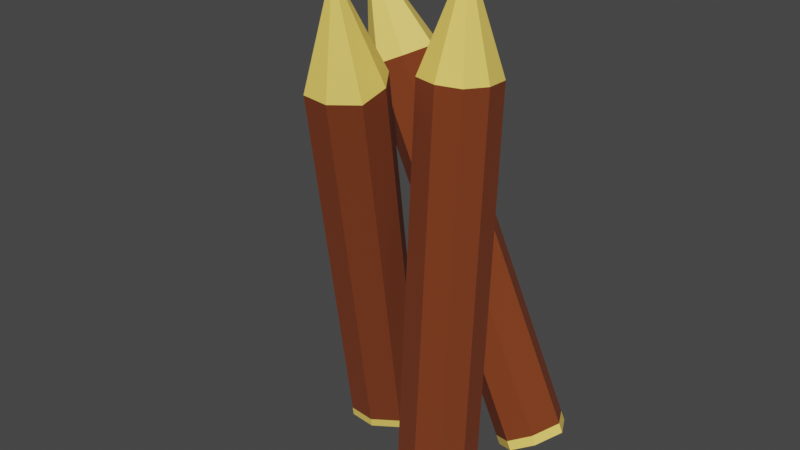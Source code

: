 # Source: Stake.blend  (saved by Blender 3.0.42; exported with 4.5.12 LTS)
import bpy
from mathutils import Matrix  # noqa: F401  (used for matrix-valued properties, if any)

bpy.ops.wm.read_factory_settings(use_empty=True)
scene = bpy.context.scene
scene.name = 'Scene'

# ---- materials (node trees are filled in below, after node groups)
mat_stake = bpy.data.materials.new('Stake')
mat_stake.use_transparent_shadow = False
mat_rawwood = bpy.data.materials.new('RawWood')
mat_rawwood.use_transparent_shadow = False

# ---- material node trees
mat_stake.use_nodes = True; mat_stake.node_tree.nodes.clear()
_N = mat_stake.node_tree.nodes; _L = mat_stake.node_tree.links
n0 = _N.new('ShaderNodeBsdfPrincipled'); n0.name = 'Principled BSDF'; n0.location = (10, 300)
n0.distribution = 'GGX'
n0.subsurface_method = 'RANDOM_WALK_SKIN'
n0.inputs[0].default_value = (0.1902, 0.03675, 0.006618, 1.0)
n0.inputs[2].default_value = 1.0
n0.inputs[3].default_value = 1.45
n0.inputs[27].default_value = (0.0, 0.0, 0.0, 1.0)
n0.inputs[28].default_value = 1.0
n1 = _N.new('ShaderNodeOutputMaterial'); n1.name = 'Material Output'; n1.location = (300, 300)
_L.new(n0.outputs[0], n1.inputs[0])
n1.is_active_output = True
mat_rawwood.use_nodes = True; mat_rawwood.node_tree.nodes.clear()
_N = mat_rawwood.node_tree.nodes; _L = mat_rawwood.node_tree.links
n0 = _N.new('ShaderNodeBsdfPrincipled'); n0.name = 'Principled BSDF'; n0.location = (10, 300)
n0.distribution = 'GGX'
n0.subsurface_method = 'RANDOM_WALK_SKIN'
n0.inputs[0].default_value = (1.0, 0.7115, 0.1371, 1.0)
n0.inputs[3].default_value = 1.45
n0.inputs[27].default_value = (0.0, 0.0, 0.0, 1.0)
n0.inputs[28].default_value = 1.0
n1 = _N.new('ShaderNodeOutputMaterial'); n1.name = 'Material Output'; n1.location = (300, 300)
_L.new(n0.outputs[0], n1.inputs[0])
n1.is_active_output = True

# ---- world
world_world = bpy.data.worlds.new('World'); scene.world = world_world
world_world.use_nodes = True; world_world.node_tree.nodes.clear()
_N = world_world.node_tree.nodes; _L = world_world.node_tree.links
n0 = _N.new('ShaderNodeOutputWorld'); n0.name = 'World Output'; n0.location = (300, 300)
n1 = _N.new('ShaderNodeBackground'); n1.name = 'Background'; n1.location = (10, 300)
n1.inputs[0].default_value = (0.05088, 0.05088, 0.05088, 1.0)
_L.new(n1.outputs[0], n0.inputs[0])
n0.is_active_output = True
world_world.color = (0.05088, 0.05088, 0.05088)
world_world.use_sun_shadow = False
world_world.sun_shadow_jitter_overblur = 0.0

# ---- meshes
me_cube_001 = bpy.data.meshes.new('Cube.001')
me_cube_001.from_pydata([(-1.0, -0.6926, -0.6032), (-1.0, -0.6926, 0.6032), (-1.0, 0.6926, -0.6032), (-1.0, 0.6926, 0.6032), (1.0, -0.05641, -0.04913), (1.0, -0.05641, 0.04913), (1.0, 0.05641, -0.04913), (1.0, 0.05641, 0.04913), (5.96e-08, 0.6926, -0.6032), (5.96e-08, 0.6926, 0.6032), (5.96e-08, -0.6926, -0.6032), (5.96e-08, -0.6926, 0.6032), (0.5, 0.6926, 0.6032), (0.5, -0.6926, -0.6032), (0.5, 0.6926, -0.6032), (0.5, -0.6926, 0.6032), (0.6062, 0.6926, 0.6032), (0.6062, -0.6926, -0.6032), (0.6062, 0.6926, -0.6032), (0.6062, -0.6926, 0.6032), (-1.0, 0.0, -1.0), (-1.0, 0.0, 1.0), (1.0, -1.49e-07, -0.08145), (1.0, -1.49e-07, 0.08145), (0.0, 0.0, 1.0), (0.0, 0.0, -1.0), (0.5, 0.0, 1.0), (0.5, 0.0, -1.0), (0.6062, 0.0, 1.0), (0.6062, 0.0, -1.0), (-1.0, -1.0, 0.0), (-1.0, 1.0, 0.0), (1.0, 0.08145, 0.0), (1.0, -0.08145, 0.0), (0.0, -1.0, 0.0), (0.0, 1.0, 0.0), (0.5, -1.0, 0.0), (0.5, 1.0, 0.0), (0.6062, -1.0, 0.0), (0.6062, 1.0, 0.0), (1.0, -1.49e-07, 0.0), (-1.0, 0.0, 0.0), (-0.5271, 0.6926, -0.6032), (-0.5271, -0.6926, 0.6032), (-0.5271, 0.6926, 0.6032), (-0.5271, -0.6926, -0.6032), (-0.5271, 0.0, -1.0), (-0.5271, 0.0, 1.0), (-0.5271, 1.0, 0.0), (-0.5271, -1.0, 0.0), (-0.9602, 0.6926, -0.6032), (-0.9602, -0.6926, 0.6032), (-0.9602, 0.0, -1.0), (-0.9602, -1.0, 0.0), (-0.9602, 0.6926, 0.6032), (-0.9602, -0.6926, -0.6032), (-0.9602, 0.0, 1.0), (-0.9602, 1.0, 0.0)], [], [(41, 21, 3, 31), (39, 16, 7, 32), (40, 23, 5, 33), (53, 51, 1, 30), (29, 22, 4, 17), (56, 21, 1, 51), (26, 24, 11, 15), (46, 25, 10, 45), (36, 15, 11, 34), (48, 44, 9, 35), (38, 19, 15, 36), (28, 26, 15, 19), (25, 27, 13, 10), (35, 9, 12, 37), (23, 28, 19, 5), (33, 5, 19, 38), (27, 29, 17, 13), (37, 12, 16, 39), (14, 18, 29, 27), (7, 16, 28, 23), (8, 14, 27, 25), (16, 12, 26, 28), (42, 8, 25, 46), (12, 9, 24, 26), (54, 3, 21, 56), (18, 6, 22, 29), (32, 7, 23, 40), (30, 1, 21, 41), (0, 30, 41, 20), (6, 32, 40, 22), (14, 37, 39, 18), (4, 33, 38, 17), (8, 35, 37, 14), (17, 38, 36, 13), (42, 48, 35, 8), (13, 36, 34, 10), (55, 53, 30, 0), (22, 40, 33, 4), (18, 39, 32, 6), (20, 41, 31, 2), (10, 34, 49, 45), (50, 57, 48, 42), (9, 44, 47, 24), (50, 42, 46, 52), (57, 54, 44, 48), (52, 46, 45, 55), (24, 47, 43, 11), (34, 11, 43, 49), (20, 52, 55, 0), (31, 3, 54, 57), (2, 50, 52, 20), (2, 31, 57, 50), (45, 49, 53, 55), (44, 54, 56, 47), (47, 56, 51, 43), (49, 43, 51, 53)])
me_cube_001.polygons.foreach_set('material_index', [1, 1, 1, 1, 1, 1, 0, 0, 0, 0, 0, 0, 0, 0, 1, 1, 0, 0, 0, 1, 0, 0, 0, 0, 1, 1, 1, 1, 1, 1, 0, 1, 0, 0, 0, 0, 1, 1, 1, 1, 0, 0, 0, 0, 0, 0, 0, 0, 1, 1, 1, 1, 0, 0, 0, 0])
_uv = me_cube_001.uv_layers.new(name='UVMap')
_uv.uv.foreach_set('vector', [0.5, 0.125, 0.625, 0.125, 0.625, 0.25, 0.5, 0.25, 0.5, 0.4688, 0.625, 0.4688, 0.625, 0.5, 0.5, 0.5, 0.5, 0.625, 0.625, 0.625, 0.625, 0.75, 0.5, 0.75, 0.5, 0.9687, 0.625, 0.9688, 0.625, 1.0, 0.5, 1.0, 0.3438, 0.625, 0.375, 0.625, 0.375, 0.75, 0.3438, 0.75, 0.8437, 0.625, 0.875, 0.625, 0.875, 0.75, 0.8438, 0.75, 0.6875, 0.625, 0.75, 0.625, 0.75, 0.75, 0.6875, 0.75, 0.1875, 0.625, 0.25, 0.625, 0.25, 0.75, 0.1875, 0.75, 0.5, 0.8125, 0.625, 0.8125, 0.625, 0.875, 0.5, 0.875, 0.5, 0.3125, 0.625, 0.3125, 0.625, 0.375, 0.5, 0.375, 0.5, 0.7812, 0.625, 0.7812, 0.625, 0.8125, 0.5, 0.8125, 0.6563, 0.625, 0.6875, 0.625, 0.6875, 0.75, 0.6562, 0.75, 0.25, 0.625, 0.3125, 0.625, 0.3125, 0.75, 0.25, 0.75, 0.5, 0.375, 0.625, 0.375, 0.625, 0.4375, 0.5, 0.4375, 0.625, 0.625, 0.6563, 0.625, 0.6562, 0.75, 0.625, 0.75, 0.5, 0.75, 0.625, 0.75, 0.625, 0.7812, 0.5, 0.7812, 0.3125, 0.625, 0.3438, 0.625, 0.3438, 0.75, 0.3125, 0.75, 0.5, 0.4375, 0.625, 0.4375, 0.625, 0.4688, 0.5, 0.4688, 0.3125, 0.5, 0.3438, 0.5, 0.3438, 0.625, 0.3125, 0.625, 0.625, 0.5, 0.6562, 0.5, 0.6563, 0.625, 0.625, 0.625, 0.25, 0.5, 0.3125, 0.5, 0.3125, 0.625, 0.25, 0.625, 0.6562, 0.5, 0.6875, 0.5, 0.6875, 0.625, 0.6563, 0.625, 0.1875, 0.5, 0.25, 0.5, 0.25, 0.625, 0.1875, 0.625, 0.6875, 0.5, 0.75, 0.5, 0.75, 0.625, 0.6875, 0.625, 0.8438, 0.5, 0.875, 0.5, 0.875, 0.625, 0.8437, 0.625, 0.3438, 0.5, 0.375, 0.5, 0.375, 0.625, 0.3438, 0.625, 0.5, 0.5, 0.625, 0.5, 0.625, 0.625, 0.5, 0.625, 0.5, 0.0, 0.625, 0.0, 0.625, 0.125, 0.5, 0.125, 0.375, 0.0, 0.5, 0.0, 0.5, 0.125, 0.375, 0.125, 0.375, 0.5, 0.5, 0.5, 0.5, 0.625, 0.375, 0.625, 0.375, 0.4375, 0.5, 0.4375, 0.5, 0.4688, 0.375, 0.4688, 0.375, 0.75, 0.5, 0.75, 0.5, 0.7812, 0.375, 0.7812, 0.375, 0.375, 0.5, 0.375, 0.5, 0.4375, 0.375, 0.4375, 0.375, 0.7812, 0.5, 0.7812, 0.5, 0.8125, 0.375, 0.8125, 0.375, 0.3125, 0.5, 0.3125, 0.5, 0.375, 0.375, 0.375, 0.375, 0.8125, 0.5, 0.8125, 0.5, 0.875, 0.375, 0.875, 0.375, 0.9688, 0.5, 0.9687, 0.5, 1.0, 0.375, 1.0, 0.375, 0.625, 0.5, 0.625, 0.5, 0.75, 0.375, 0.75, 0.375, 0.4688, 0.5, 0.4688, 0.5, 0.5, 0.375, 0.5, 0.375, 0.125, 0.5, 0.125, 0.5, 0.25, 0.375, 0.25, 0.375, 0.875, 0.5, 0.875, 0.5, 0.9375, 0.375, 0.9375, 0.375, 0.2812, 0.5, 0.2812, 0.5, 0.3125, 0.375, 0.3125, 0.75, 0.5, 0.8125, 0.5, 0.8125, 0.625, 0.75, 0.625, 0.1562, 0.5, 0.1875, 0.5, 0.1875, 0.625, 0.1562, 0.625, 0.5, 0.2812, 0.625, 0.2812, 0.625, 0.3125, 0.5, 0.3125, 0.1562, 0.625, 0.1875, 0.625, 0.1875, 0.75, 0.1562, 0.75, 0.75, 0.625, 0.8125, 0.625, 0.8125, 0.75, 0.75, 0.75, 0.5, 0.875, 0.625, 0.875, 0.625, 0.9375, 0.5, 0.9375, 0.125, 0.625, 0.1562, 0.625, 0.1562, 0.75, 0.125, 0.75, 0.5, 0.25, 0.625, 0.25, 0.625, 0.2812, 0.5, 0.2812, 0.125, 0.5, 0.1562, 0.5, 0.1562, 0.625, 0.125, 0.625, 0.375, 0.25, 0.5, 0.25, 0.5, 0.2812, 0.375, 0.2812, 0.375, 0.9375, 0.5, 0.9375, 0.5, 0.9687, 0.375, 0.9688, 0.8125, 0.5, 0.8438, 0.5, 0.8437, 0.625, 0.8125, 0.625, 0.8125, 0.625, 0.8437, 0.625, 0.8438, 0.75, 0.8125, 0.75, 0.5, 0.9375, 0.625, 0.9375, 0.625, 0.9688, 0.5, 0.9687])
me_cube_001.materials.append(mat_stake)
me_cube_001.materials.append(mat_rawwood)
me_cube_001.use_remesh_fix_poles = True
me_cube_001.use_remesh_preserve_attributes = False
me_cube_001.update()
me_cube_003 = bpy.data.meshes.new('Cube.003')
me_cube_003.from_pydata([(-1.0, -0.6926, -0.6032), (-1.0, -0.6926, 0.6032), (-1.0, 0.6926, -0.6032), (-1.0, 0.6926, 0.6032), (1.0, -0.05641, -0.04913), (1.0, -0.05641, 0.04913), (1.0, 0.05641, -0.04913), (1.0, 0.05641, 0.04913), (5.96e-08, 0.6926, -0.6032), (5.96e-08, 0.6926, 0.6032), (5.96e-08, -0.6926, -0.6032), (5.96e-08, -0.6926, 0.6032), (0.5, 0.6926, 0.6032), (0.5, -0.6926, -0.6032), (0.5, 0.6926, -0.6032), (0.5, -0.6926, 0.6032), (0.6062, 0.6926, 0.6032), (0.6062, -0.6926, -0.6032), (0.6062, 0.6926, -0.6032), (0.6062, -0.6926, 0.6032), (-1.0, 0.0, -1.0), (-1.0, 0.0, 1.0), (1.0, -1.49e-07, -0.08145), (1.0, -1.49e-07, 0.08145), (0.0, 0.0, 1.0), (0.0, 0.0, -1.0), (0.5, 0.0, 1.0), (0.5, 0.0, -1.0), (0.6062, 0.0, 1.0), (0.6062, 0.0, -1.0), (-1.0, -1.0, 0.0), (-1.0, 1.0, 0.0), (1.0, 0.08145, 0.0), (1.0, -0.08145, 0.0), (0.0, -1.0, 0.0), (0.0, 1.0, 0.0), (0.5, -1.0, 0.0), (0.5, 1.0, 0.0), (0.6062, -1.0, 0.0), (0.6062, 1.0, 0.0), (1.0, -1.49e-07, 0.0), (-1.0, 0.0, 0.0), (-0.5271, 0.6926, -0.6032), (-0.5271, -0.6926, 0.6032), (-0.5271, 0.6926, 0.6032), (-0.5271, -0.6926, -0.6032), (-0.5271, 0.0, -1.0), (-0.5271, 0.0, 1.0), (-0.5271, 1.0, 0.0), (-0.5271, -1.0, 0.0), (-0.9602, 0.6926, -0.6032), (-0.9602, -0.6926, 0.6032), (-0.9602, 0.0, -1.0), (-0.9602, -1.0, 0.0), (-0.9602, 0.6926, 0.6032), (-0.9602, -0.6926, -0.6032), (-0.9602, 0.0, 1.0), (-0.9602, 1.0, 0.0)], [], [(41, 21, 3, 31), (39, 16, 7, 32), (40, 23, 5, 33), (53, 51, 1, 30), (29, 22, 4, 17), (56, 21, 1, 51), (26, 24, 11, 15), (46, 25, 10, 45), (36, 15, 11, 34), (48, 44, 9, 35), (38, 19, 15, 36), (28, 26, 15, 19), (25, 27, 13, 10), (35, 9, 12, 37), (23, 28, 19, 5), (33, 5, 19, 38), (27, 29, 17, 13), (37, 12, 16, 39), (14, 18, 29, 27), (7, 16, 28, 23), (8, 14, 27, 25), (16, 12, 26, 28), (42, 8, 25, 46), (12, 9, 24, 26), (54, 3, 21, 56), (18, 6, 22, 29), (32, 7, 23, 40), (30, 1, 21, 41), (0, 30, 41, 20), (6, 32, 40, 22), (14, 37, 39, 18), (4, 33, 38, 17), (8, 35, 37, 14), (17, 38, 36, 13), (42, 48, 35, 8), (13, 36, 34, 10), (55, 53, 30, 0), (22, 40, 33, 4), (18, 39, 32, 6), (20, 41, 31, 2), (10, 34, 49, 45), (50, 57, 48, 42), (9, 44, 47, 24), (50, 42, 46, 52), (57, 54, 44, 48), (52, 46, 45, 55), (24, 47, 43, 11), (34, 11, 43, 49), (20, 52, 55, 0), (31, 3, 54, 57), (2, 50, 52, 20), (2, 31, 57, 50), (45, 49, 53, 55), (44, 54, 56, 47), (47, 56, 51, 43), (49, 43, 51, 53)])
me_cube_003.polygons.foreach_set('material_index', [1, 1, 1, 1, 1, 1, 0, 0, 0, 0, 0, 0, 0, 0, 1, 1, 0, 0, 0, 1, 0, 0, 0, 0, 1, 1, 1, 1, 1, 1, 0, 1, 0, 0, 0, 0, 1, 1, 1, 1, 0, 0, 0, 0, 0, 0, 0, 0, 1, 1, 1, 1, 0, 0, 0, 0])
_uv = me_cube_003.uv_layers.new(name='UVMap')
_uv.uv.foreach_set('vector', [0.5, 0.125, 0.625, 0.125, 0.625, 0.25, 0.5, 0.25, 0.5, 0.4688, 0.625, 0.4688, 0.625, 0.5, 0.5, 0.5, 0.5, 0.625, 0.625, 0.625, 0.625, 0.75, 0.5, 0.75, 0.5, 0.9687, 0.625, 0.9688, 0.625, 1.0, 0.5, 1.0, 0.3438, 0.625, 0.375, 0.625, 0.375, 0.75, 0.3438, 0.75, 0.8437, 0.625, 0.875, 0.625, 0.875, 0.75, 0.8438, 0.75, 0.6875, 0.625, 0.75, 0.625, 0.75, 0.75, 0.6875, 0.75, 0.1875, 0.625, 0.25, 0.625, 0.25, 0.75, 0.1875, 0.75, 0.5, 0.8125, 0.625, 0.8125, 0.625, 0.875, 0.5, 0.875, 0.5, 0.3125, 0.625, 0.3125, 0.625, 0.375, 0.5, 0.375, 0.5, 0.7812, 0.625, 0.7812, 0.625, 0.8125, 0.5, 0.8125, 0.6563, 0.625, 0.6875, 0.625, 0.6875, 0.75, 0.6562, 0.75, 0.25, 0.625, 0.3125, 0.625, 0.3125, 0.75, 0.25, 0.75, 0.5, 0.375, 0.625, 0.375, 0.625, 0.4375, 0.5, 0.4375, 0.625, 0.625, 0.6563, 0.625, 0.6562, 0.75, 0.625, 0.75, 0.5, 0.75, 0.625, 0.75, 0.625, 0.7812, 0.5, 0.7812, 0.3125, 0.625, 0.3438, 0.625, 0.3438, 0.75, 0.3125, 0.75, 0.5, 0.4375, 0.625, 0.4375, 0.625, 0.4688, 0.5, 0.4688, 0.3125, 0.5, 0.3438, 0.5, 0.3438, 0.625, 0.3125, 0.625, 0.625, 0.5, 0.6562, 0.5, 0.6563, 0.625, 0.625, 0.625, 0.25, 0.5, 0.3125, 0.5, 0.3125, 0.625, 0.25, 0.625, 0.6562, 0.5, 0.6875, 0.5, 0.6875, 0.625, 0.6563, 0.625, 0.1875, 0.5, 0.25, 0.5, 0.25, 0.625, 0.1875, 0.625, 0.6875, 0.5, 0.75, 0.5, 0.75, 0.625, 0.6875, 0.625, 0.8438, 0.5, 0.875, 0.5, 0.875, 0.625, 0.8437, 0.625, 0.3438, 0.5, 0.375, 0.5, 0.375, 0.625, 0.3438, 0.625, 0.5, 0.5, 0.625, 0.5, 0.625, 0.625, 0.5, 0.625, 0.5, 0.0, 0.625, 0.0, 0.625, 0.125, 0.5, 0.125, 0.375, 0.0, 0.5, 0.0, 0.5, 0.125, 0.375, 0.125, 0.375, 0.5, 0.5, 0.5, 0.5, 0.625, 0.375, 0.625, 0.375, 0.4375, 0.5, 0.4375, 0.5, 0.4688, 0.375, 0.4688, 0.375, 0.75, 0.5, 0.75, 0.5, 0.7812, 0.375, 0.7812, 0.375, 0.375, 0.5, 0.375, 0.5, 0.4375, 0.375, 0.4375, 0.375, 0.7812, 0.5, 0.7812, 0.5, 0.8125, 0.375, 0.8125, 0.375, 0.3125, 0.5, 0.3125, 0.5, 0.375, 0.375, 0.375, 0.375, 0.8125, 0.5, 0.8125, 0.5, 0.875, 0.375, 0.875, 0.375, 0.9688, 0.5, 0.9687, 0.5, 1.0, 0.375, 1.0, 0.375, 0.625, 0.5, 0.625, 0.5, 0.75, 0.375, 0.75, 0.375, 0.4688, 0.5, 0.4688, 0.5, 0.5, 0.375, 0.5, 0.375, 0.125, 0.5, 0.125, 0.5, 0.25, 0.375, 0.25, 0.375, 0.875, 0.5, 0.875, 0.5, 0.9375, 0.375, 0.9375, 0.375, 0.2812, 0.5, 0.2812, 0.5, 0.3125, 0.375, 0.3125, 0.75, 0.5, 0.8125, 0.5, 0.8125, 0.625, 0.75, 0.625, 0.1562, 0.5, 0.1875, 0.5, 0.1875, 0.625, 0.1562, 0.625, 0.5, 0.2812, 0.625, 0.2812, 0.625, 0.3125, 0.5, 0.3125, 0.1562, 0.625, 0.1875, 0.625, 0.1875, 0.75, 0.1562, 0.75, 0.75, 0.625, 0.8125, 0.625, 0.8125, 0.75, 0.75, 0.75, 0.5, 0.875, 0.625, 0.875, 0.625, 0.9375, 0.5, 0.9375, 0.125, 0.625, 0.1562, 0.625, 0.1562, 0.75, 0.125, 0.75, 0.5, 0.25, 0.625, 0.25, 0.625, 0.2812, 0.5, 0.2812, 0.125, 0.5, 0.1562, 0.5, 0.1562, 0.625, 0.125, 0.625, 0.375, 0.25, 0.5, 0.25, 0.5, 0.2812, 0.375, 0.2812, 0.375, 0.9375, 0.5, 0.9375, 0.5, 0.9687, 0.375, 0.9688, 0.8125, 0.5, 0.8438, 0.5, 0.8437, 0.625, 0.8125, 0.625, 0.8125, 0.625, 0.8437, 0.625, 0.8438, 0.75, 0.8125, 0.75, 0.5, 0.9375, 0.625, 0.9375, 0.625, 0.9688, 0.5, 0.9687])
me_cube_003.materials.append(mat_stake)
me_cube_003.materials.append(mat_rawwood)
me_cube_003.use_remesh_fix_poles = True
me_cube_003.use_remesh_preserve_attributes = False
me_cube_003.update()
me_cube_004 = bpy.data.meshes.new('Cube.004')
me_cube_004.from_pydata([(-1.0, -0.6926, -0.6032), (-1.0, -0.6926, 0.6032), (-1.0, 0.6926, -0.6032), (-1.0, 0.6926, 0.6032), (1.0, -0.05641, -0.04913), (1.0, -0.05641, 0.04913), (1.0, 0.05641, -0.04913), (1.0, 0.05641, 0.04913), (5.96e-08, 0.6926, -0.6032), (5.96e-08, 0.6926, 0.6032), (5.96e-08, -0.6926, -0.6032), (5.96e-08, -0.6926, 0.6032), (0.5, 0.6926, 0.6032), (0.5, -0.6926, -0.6032), (0.5, 0.6926, -0.6032), (0.5, -0.6926, 0.6032), (0.6062, 0.6926, 0.6032), (0.6062, -0.6926, -0.6032), (0.6062, 0.6926, -0.6032), (0.6062, -0.6926, 0.6032), (-1.0, 0.0, -1.0), (-1.0, 0.0, 1.0), (1.0, -1.49e-07, -0.08145), (1.0, -1.49e-07, 0.08145), (0.0, 0.0, 1.0), (0.0, 0.0, -1.0), (0.5, 0.0, 1.0), (0.5, 0.0, -1.0), (0.6062, 0.0, 1.0), (0.6062, 0.0, -1.0), (-1.0, -1.0, 0.0), (-1.0, 1.0, 0.0), (1.0, 0.08145, 0.0), (1.0, -0.08145, 0.0), (0.0, -1.0, 0.0), (0.0, 1.0, 0.0), (0.5, -1.0, 0.0), (0.5, 1.0, 0.0), (0.6062, -1.0, 0.0), (0.6062, 1.0, 0.0), (1.0, -1.49e-07, 0.0), (-1.0, 0.0, 0.0), (-0.5271, 0.6926, -0.6032), (-0.5271, -0.6926, 0.6032), (-0.5271, 0.6926, 0.6032), (-0.5271, -0.6926, -0.6032), (-0.5271, 0.0, -1.0), (-0.5271, 0.0, 1.0), (-0.5271, 1.0, 0.0), (-0.5271, -1.0, 0.0), (-0.9602, 0.6926, -0.6032), (-0.9602, -0.6926, 0.6032), (-0.9602, 0.0, -1.0), (-0.9602, -1.0, 0.0), (-0.9602, 0.6926, 0.6032), (-0.9602, -0.6926, -0.6032), (-0.9602, 0.0, 1.0), (-0.9602, 1.0, 0.0)], [], [(41, 21, 3, 31), (39, 16, 7, 32), (40, 23, 5, 33), (53, 51, 1, 30), (29, 22, 4, 17), (56, 21, 1, 51), (26, 24, 11, 15), (46, 25, 10, 45), (36, 15, 11, 34), (48, 44, 9, 35), (38, 19, 15, 36), (28, 26, 15, 19), (25, 27, 13, 10), (35, 9, 12, 37), (23, 28, 19, 5), (33, 5, 19, 38), (27, 29, 17, 13), (37, 12, 16, 39), (14, 18, 29, 27), (7, 16, 28, 23), (8, 14, 27, 25), (16, 12, 26, 28), (42, 8, 25, 46), (12, 9, 24, 26), (54, 3, 21, 56), (18, 6, 22, 29), (32, 7, 23, 40), (30, 1, 21, 41), (0, 30, 41, 20), (6, 32, 40, 22), (14, 37, 39, 18), (4, 33, 38, 17), (8, 35, 37, 14), (17, 38, 36, 13), (42, 48, 35, 8), (13, 36, 34, 10), (55, 53, 30, 0), (22, 40, 33, 4), (18, 39, 32, 6), (20, 41, 31, 2), (10, 34, 49, 45), (50, 57, 48, 42), (9, 44, 47, 24), (50, 42, 46, 52), (57, 54, 44, 48), (52, 46, 45, 55), (24, 47, 43, 11), (34, 11, 43, 49), (20, 52, 55, 0), (31, 3, 54, 57), (2, 50, 52, 20), (2, 31, 57, 50), (45, 49, 53, 55), (44, 54, 56, 47), (47, 56, 51, 43), (49, 43, 51, 53)])
me_cube_004.polygons.foreach_set('material_index', [1, 1, 1, 1, 1, 1, 0, 0, 0, 0, 0, 0, 0, 0, 1, 1, 0, 0, 0, 1, 0, 0, 0, 0, 1, 1, 1, 1, 1, 1, 0, 1, 0, 0, 0, 0, 1, 1, 1, 1, 0, 0, 0, 0, 0, 0, 0, 0, 1, 1, 1, 1, 0, 0, 0, 0])
_uv = me_cube_004.uv_layers.new(name='UVMap')
_uv.uv.foreach_set('vector', [0.5, 0.125, 0.625, 0.125, 0.625, 0.25, 0.5, 0.25, 0.5, 0.4688, 0.625, 0.4688, 0.625, 0.5, 0.5, 0.5, 0.5, 0.625, 0.625, 0.625, 0.625, 0.75, 0.5, 0.75, 0.5, 0.9687, 0.625, 0.9688, 0.625, 1.0, 0.5, 1.0, 0.3438, 0.625, 0.375, 0.625, 0.375, 0.75, 0.3438, 0.75, 0.8437, 0.625, 0.875, 0.625, 0.875, 0.75, 0.8438, 0.75, 0.6875, 0.625, 0.75, 0.625, 0.75, 0.75, 0.6875, 0.75, 0.1875, 0.625, 0.25, 0.625, 0.25, 0.75, 0.1875, 0.75, 0.5, 0.8125, 0.625, 0.8125, 0.625, 0.875, 0.5, 0.875, 0.5, 0.3125, 0.625, 0.3125, 0.625, 0.375, 0.5, 0.375, 0.5, 0.7812, 0.625, 0.7812, 0.625, 0.8125, 0.5, 0.8125, 0.6563, 0.625, 0.6875, 0.625, 0.6875, 0.75, 0.6562, 0.75, 0.25, 0.625, 0.3125, 0.625, 0.3125, 0.75, 0.25, 0.75, 0.5, 0.375, 0.625, 0.375, 0.625, 0.4375, 0.5, 0.4375, 0.625, 0.625, 0.6563, 0.625, 0.6562, 0.75, 0.625, 0.75, 0.5, 0.75, 0.625, 0.75, 0.625, 0.7812, 0.5, 0.7812, 0.3125, 0.625, 0.3438, 0.625, 0.3438, 0.75, 0.3125, 0.75, 0.5, 0.4375, 0.625, 0.4375, 0.625, 0.4688, 0.5, 0.4688, 0.3125, 0.5, 0.3438, 0.5, 0.3438, 0.625, 0.3125, 0.625, 0.625, 0.5, 0.6562, 0.5, 0.6563, 0.625, 0.625, 0.625, 0.25, 0.5, 0.3125, 0.5, 0.3125, 0.625, 0.25, 0.625, 0.6562, 0.5, 0.6875, 0.5, 0.6875, 0.625, 0.6563, 0.625, 0.1875, 0.5, 0.25, 0.5, 0.25, 0.625, 0.1875, 0.625, 0.6875, 0.5, 0.75, 0.5, 0.75, 0.625, 0.6875, 0.625, 0.8438, 0.5, 0.875, 0.5, 0.875, 0.625, 0.8437, 0.625, 0.3438, 0.5, 0.375, 0.5, 0.375, 0.625, 0.3438, 0.625, 0.5, 0.5, 0.625, 0.5, 0.625, 0.625, 0.5, 0.625, 0.5, 0.0, 0.625, 0.0, 0.625, 0.125, 0.5, 0.125, 0.375, 0.0, 0.5, 0.0, 0.5, 0.125, 0.375, 0.125, 0.375, 0.5, 0.5, 0.5, 0.5, 0.625, 0.375, 0.625, 0.375, 0.4375, 0.5, 0.4375, 0.5, 0.4688, 0.375, 0.4688, 0.375, 0.75, 0.5, 0.75, 0.5, 0.7812, 0.375, 0.7812, 0.375, 0.375, 0.5, 0.375, 0.5, 0.4375, 0.375, 0.4375, 0.375, 0.7812, 0.5, 0.7812, 0.5, 0.8125, 0.375, 0.8125, 0.375, 0.3125, 0.5, 0.3125, 0.5, 0.375, 0.375, 0.375, 0.375, 0.8125, 0.5, 0.8125, 0.5, 0.875, 0.375, 0.875, 0.375, 0.9688, 0.5, 0.9687, 0.5, 1.0, 0.375, 1.0, 0.375, 0.625, 0.5, 0.625, 0.5, 0.75, 0.375, 0.75, 0.375, 0.4688, 0.5, 0.4688, 0.5, 0.5, 0.375, 0.5, 0.375, 0.125, 0.5, 0.125, 0.5, 0.25, 0.375, 0.25, 0.375, 0.875, 0.5, 0.875, 0.5, 0.9375, 0.375, 0.9375, 0.375, 0.2812, 0.5, 0.2812, 0.5, 0.3125, 0.375, 0.3125, 0.75, 0.5, 0.8125, 0.5, 0.8125, 0.625, 0.75, 0.625, 0.1562, 0.5, 0.1875, 0.5, 0.1875, 0.625, 0.1562, 0.625, 0.5, 0.2812, 0.625, 0.2812, 0.625, 0.3125, 0.5, 0.3125, 0.1562, 0.625, 0.1875, 0.625, 0.1875, 0.75, 0.1562, 0.75, 0.75, 0.625, 0.8125, 0.625, 0.8125, 0.75, 0.75, 0.75, 0.5, 0.875, 0.625, 0.875, 0.625, 0.9375, 0.5, 0.9375, 0.125, 0.625, 0.1562, 0.625, 0.1562, 0.75, 0.125, 0.75, 0.5, 0.25, 0.625, 0.25, 0.625, 0.2812, 0.5, 0.2812, 0.125, 0.5, 0.1562, 0.5, 0.1562, 0.625, 0.125, 0.625, 0.375, 0.25, 0.5, 0.25, 0.5, 0.2812, 0.375, 0.2812, 0.375, 0.9375, 0.5, 0.9375, 0.5, 0.9687, 0.375, 0.9688, 0.8125, 0.5, 0.8438, 0.5, 0.8437, 0.625, 0.8125, 0.625, 0.8125, 0.625, 0.8437, 0.625, 0.8438, 0.75, 0.8125, 0.75, 0.5, 0.9375, 0.625, 0.9375, 0.625, 0.9688, 0.5, 0.9687])
me_cube_004.materials.append(mat_stake)
me_cube_004.materials.append(mat_rawwood)
me_cube_004.use_remesh_fix_poles = True
me_cube_004.use_remesh_preserve_attributes = False
me_cube_004.update()

# ---- objects
ob_cube = bpy.data.objects.new('Cube', me_cube_001)
ob_cube_002 = bpy.data.objects.new('Cube.002', me_cube_003)
ob_cube_003 = bpy.data.objects.new('Cube.003', me_cube_004)

# ---- transforms, parenting, visibility, modifiers, constraints
ob_cube.location = (0.09919, 0.4039, 2.046)
ob_cube.rotation_euler = (-0.0, 4.276, -0.0)
ob_cube.scale = (1.84, 0.2824, 0.2824)
ob_cube_002.location = (0.5168, -0.1842, 2.086)
ob_cube_002.rotation_euler = (1.915, 4.594, -1.227)
ob_cube_002.scale = (1.84, 0.2824, 0.2824)
ob_cube_003.location = (-0.1162, -0.3253, 2.1)
ob_cube_003.rotation_euler = (-2.42, -1.341, -1.225)
ob_cube_003.scale = (1.84, 0.2824, 0.2824)

# ---- collection membership
scene.collection.objects.link(ob_cube)
scene.collection.objects.link(ob_cube_002)
scene.collection.objects.link(ob_cube_003)

# ---- scene / render settings (as saved in the file)
scene.frame_start = 1; scene.frame_end = 250; scene.frame_set(1)
scene.render.engine = 'BLENDER_EEVEE_NEXT'
scene.cycles.sampling_pattern = 'TABULATED_SOBOL'
scene.cycles.use_light_tree = False
scene.view_settings.view_transform = 'Filmic'
bpy.context.view_layer.update()

# ---- added for rendering (the .blend has no active camera and no usable light): camera, sun
cam_auto = bpy.data.cameras.new('AutoCamera')
cam_auto.lens = 50.0
cam_auto.sensor_width = 36.0
cam_auto.clip_end = 1000.0
ob_auto_camera = bpy.data.objects.new('AutoCamera', cam_auto)
scene.collection.objects.link(ob_auto_camera)
ob_auto_camera.location = (4.40163, -5.36642, 5.54132)
ob_auto_camera.rotation_euler = (1.09748, -7.21219e-08, 0.694738)
scene.camera = ob_auto_camera
light_auto_sun = bpy.data.lights.new('AutoSun', 'SUN')
light_auto_sun.energy = 3.0
light_auto_sun.angle = 0.0523599
ob_auto_sun = bpy.data.objects.new('AutoSun', light_auto_sun)
scene.collection.objects.link(ob_auto_sun)
ob_auto_sun.rotation_euler = (0.872665, 0.174533, 0.523599)
bpy.context.view_layer.update()
